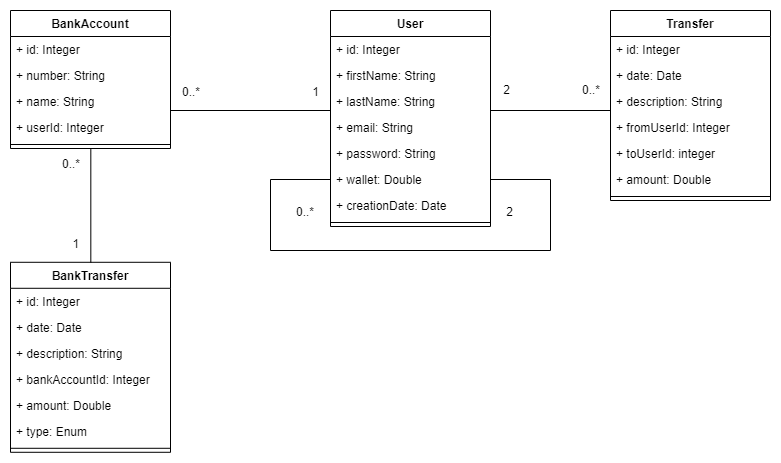

The diagram above was exported from draw.io. Its source (the exported page's mxGraphModel, read from the mxfile embedded in the PNG):
<mxGraphModel dx="1038" dy="548" grid="1" gridSize="10" guides="1" tooltips="1" connect="1" arrows="1" fold="1" page="1" pageScale="1" pageWidth="827" pageHeight="1169" math="0" shadow="0">
  <root>
    <mxCell id="WIyWlLk6GJQsqaUBKTNV-0" />
    <mxCell id="WIyWlLk6GJQsqaUBKTNV-1" parent="WIyWlLk6GJQsqaUBKTNV-0" />
    <mxCell id="zkfFHV4jXpPFQw0GAbJ--26" value="" style="endArrow=none;shadow=0;strokeWidth=1;rounded=0;endFill=0;edgeStyle=elbowEdgeStyle;elbow=vertical;entryX=0;entryY=0.5;entryDx=0;entryDy=0;exitX=1;exitY=0.5;exitDx=0;exitDy=0;" parent="WIyWlLk6GJQsqaUBKTNV-1" edge="1" target="1g45ok09SdqoX8uwB3nJ-11" source="1g45ok09SdqoX8uwB3nJ-20">
      <mxGeometry x="0.5" y="41" relative="1" as="geometry">
        <mxPoint x="220" y="166" as="sourcePoint" />
        <mxPoint x="340" y="166" as="targetPoint" />
        <mxPoint x="-40" y="32" as="offset" />
        <Array as="points">
          <mxPoint x="260" y="180" />
        </Array>
      </mxGeometry>
    </mxCell>
    <mxCell id="zkfFHV4jXpPFQw0GAbJ--27" value="0..*" style="resizable=0;align=left;verticalAlign=bottom;labelBackgroundColor=none;fontSize=12;" parent="zkfFHV4jXpPFQw0GAbJ--26" connectable="0" vertex="1">
      <mxGeometry x="-1" relative="1" as="geometry">
        <mxPoint x="10" y="-1" as="offset" />
      </mxGeometry>
    </mxCell>
    <mxCell id="zkfFHV4jXpPFQw0GAbJ--28" value="1" style="resizable=0;align=right;verticalAlign=bottom;labelBackgroundColor=none;fontSize=12;" parent="zkfFHV4jXpPFQw0GAbJ--26" connectable="0" vertex="1">
      <mxGeometry x="1" relative="1" as="geometry">
        <mxPoint x="-10" y="-53" as="offset" />
      </mxGeometry>
    </mxCell>
    <mxCell id="1g45ok09SdqoX8uwB3nJ-17" value="BankAccount" style="swimlane;fontStyle=1;align=center;verticalAlign=top;childLayout=stackLayout;horizontal=1;startSize=26;horizontalStack=0;resizeParent=1;resizeParentMax=0;resizeLast=0;collapsible=1;marginBottom=0;" parent="WIyWlLk6GJQsqaUBKTNV-1" vertex="1">
      <mxGeometry x="40" y="80" width="160" height="138" as="geometry" />
    </mxCell>
    <mxCell id="1g45ok09SdqoX8uwB3nJ-18" value="+ id: Integer" style="text;strokeColor=none;fillColor=none;align=left;verticalAlign=top;spacingLeft=4;spacingRight=4;overflow=hidden;rotatable=0;points=[[0,0.5],[1,0.5]];portConstraint=eastwest;" parent="1g45ok09SdqoX8uwB3nJ-17" vertex="1">
      <mxGeometry y="26" width="160" height="26" as="geometry" />
    </mxCell>
    <mxCell id="1g45ok09SdqoX8uwB3nJ-19" value="+ number: String" style="text;strokeColor=none;fillColor=none;align=left;verticalAlign=top;spacingLeft=4;spacingRight=4;overflow=hidden;rotatable=0;points=[[0,0.5],[1,0.5]];portConstraint=eastwest;" parent="1g45ok09SdqoX8uwB3nJ-17" vertex="1">
      <mxGeometry y="52" width="160" height="26" as="geometry" />
    </mxCell>
    <mxCell id="1g45ok09SdqoX8uwB3nJ-20" value="+ name: String" style="text;strokeColor=none;fillColor=none;align=left;verticalAlign=top;spacingLeft=4;spacingRight=4;overflow=hidden;rotatable=0;points=[[0,0.5],[1,0.5]];portConstraint=eastwest;" parent="1g45ok09SdqoX8uwB3nJ-17" vertex="1">
      <mxGeometry y="78" width="160" height="26" as="geometry" />
    </mxCell>
    <mxCell id="1g45ok09SdqoX8uwB3nJ-21" value="+ userId: Integer" style="text;strokeColor=none;fillColor=none;align=left;verticalAlign=top;spacingLeft=4;spacingRight=4;overflow=hidden;rotatable=0;points=[[0,0.5],[1,0.5]];portConstraint=eastwest;" parent="1g45ok09SdqoX8uwB3nJ-17" vertex="1">
      <mxGeometry y="104" width="160" height="26" as="geometry" />
    </mxCell>
    <mxCell id="1g45ok09SdqoX8uwB3nJ-27" value="" style="line;strokeWidth=1;fillColor=none;align=left;verticalAlign=middle;spacingTop=-1;spacingLeft=3;spacingRight=3;rotatable=0;labelPosition=right;points=[];portConstraint=eastwest;" parent="1g45ok09SdqoX8uwB3nJ-17" vertex="1">
      <mxGeometry y="130" width="160" height="8" as="geometry" />
    </mxCell>
    <mxCell id="1g45ok09SdqoX8uwB3nJ-42" value="" style="edgeStyle=orthogonalEdgeStyle;rounded=0;orthogonalLoop=1;jettySize=auto;html=1;exitX=1;exitY=0.5;exitDx=0;exitDy=0;endArrow=none;endFill=0;" parent="WIyWlLk6GJQsqaUBKTNV-1" source="1g45ok09SdqoX8uwB3nJ-11" target="1g45ok09SdqoX8uwB3nJ-30" edge="1">
      <mxGeometry relative="1" as="geometry">
        <Array as="points">
          <mxPoint x="520" y="180" />
        </Array>
      </mxGeometry>
    </mxCell>
    <mxCell id="1g45ok09SdqoX8uwB3nJ-4" value="User" style="swimlane;fontStyle=1;align=center;verticalAlign=top;childLayout=stackLayout;horizontal=1;startSize=26;horizontalStack=0;resizeParent=1;resizeParentMax=0;resizeLast=0;collapsible=1;marginBottom=0;" parent="WIyWlLk6GJQsqaUBKTNV-1" vertex="1">
      <mxGeometry x="360" y="80" width="160" height="216" as="geometry" />
    </mxCell>
    <mxCell id="1g45ok09SdqoX8uwB3nJ-5" value="+ id: Integer" style="text;strokeColor=none;fillColor=none;align=left;verticalAlign=top;spacingLeft=4;spacingRight=4;overflow=hidden;rotatable=0;points=[[0,0.5],[1,0.5]];portConstraint=eastwest;" parent="1g45ok09SdqoX8uwB3nJ-4" vertex="1">
      <mxGeometry y="26" width="160" height="26" as="geometry" />
    </mxCell>
    <mxCell id="1g45ok09SdqoX8uwB3nJ-8" value="+ firstName: String" style="text;strokeColor=none;fillColor=none;align=left;verticalAlign=top;spacingLeft=4;spacingRight=4;overflow=hidden;rotatable=0;points=[[0,0.5],[1,0.5]];portConstraint=eastwest;" parent="1g45ok09SdqoX8uwB3nJ-4" vertex="1">
      <mxGeometry y="52" width="160" height="26" as="geometry" />
    </mxCell>
    <mxCell id="1g45ok09SdqoX8uwB3nJ-9" value="+ lastName: String" style="text;strokeColor=none;fillColor=none;align=left;verticalAlign=top;spacingLeft=4;spacingRight=4;overflow=hidden;rotatable=0;points=[[0,0.5],[1,0.5]];portConstraint=eastwest;" parent="1g45ok09SdqoX8uwB3nJ-4" vertex="1">
      <mxGeometry y="78" width="160" height="26" as="geometry" />
    </mxCell>
    <mxCell id="1g45ok09SdqoX8uwB3nJ-10" value="+ email: String" style="text;strokeColor=none;fillColor=none;align=left;verticalAlign=top;spacingLeft=4;spacingRight=4;overflow=hidden;rotatable=0;points=[[0,0.5],[1,0.5]];portConstraint=eastwest;" parent="1g45ok09SdqoX8uwB3nJ-4" vertex="1">
      <mxGeometry y="104" width="160" height="26" as="geometry" />
    </mxCell>
    <mxCell id="1g45ok09SdqoX8uwB3nJ-11" value="+ password: String" style="text;strokeColor=none;fillColor=none;align=left;verticalAlign=top;spacingLeft=4;spacingRight=4;overflow=hidden;rotatable=0;points=[[0,0.5],[1,0.5]];portConstraint=eastwest;" parent="1g45ok09SdqoX8uwB3nJ-4" vertex="1">
      <mxGeometry y="130" width="160" height="26" as="geometry" />
    </mxCell>
    <mxCell id="1g45ok09SdqoX8uwB3nJ-12" value="+ wallet: Double" style="text;strokeColor=none;fillColor=none;align=left;verticalAlign=top;spacingLeft=4;spacingRight=4;overflow=hidden;rotatable=0;points=[[0,0.5],[1,0.5]];portConstraint=eastwest;" parent="1g45ok09SdqoX8uwB3nJ-4" vertex="1">
      <mxGeometry y="156" width="160" height="26" as="geometry" />
    </mxCell>
    <mxCell id="1g45ok09SdqoX8uwB3nJ-16" value="+ creationDate: Date" style="text;strokeColor=none;fillColor=none;align=left;verticalAlign=top;spacingLeft=4;spacingRight=4;overflow=hidden;rotatable=0;points=[[0,0.5],[1,0.5]];portConstraint=eastwest;" parent="1g45ok09SdqoX8uwB3nJ-4" vertex="1">
      <mxGeometry y="182" width="160" height="26" as="geometry" />
    </mxCell>
    <mxCell id="1g45ok09SdqoX8uwB3nJ-6" value="" style="line;strokeWidth=1;fillColor=none;align=left;verticalAlign=middle;spacingTop=-1;spacingLeft=3;spacingRight=3;rotatable=0;labelPosition=right;points=[];portConstraint=eastwest;" parent="1g45ok09SdqoX8uwB3nJ-4" vertex="1">
      <mxGeometry y="208" width="160" height="8" as="geometry" />
    </mxCell>
    <mxCell id="jMaNGzifPHIjfXYB4Yip-5" style="edgeStyle=orthogonalEdgeStyle;rounded=0;orthogonalLoop=1;jettySize=auto;html=1;exitX=0;exitY=0.5;exitDx=0;exitDy=0;entryX=1;entryY=0.5;entryDx=0;entryDy=0;endArrow=none;endFill=0;" edge="1" parent="1g45ok09SdqoX8uwB3nJ-4" source="1g45ok09SdqoX8uwB3nJ-12" target="1g45ok09SdqoX8uwB3nJ-12">
      <mxGeometry relative="1" as="geometry">
        <mxPoint y="221" as="sourcePoint" />
        <mxPoint x="160" y="221" as="targetPoint" />
        <Array as="points">
          <mxPoint x="-60" y="169" />
          <mxPoint x="-60" y="240" />
          <mxPoint x="220" y="240" />
          <mxPoint x="220" y="169" />
        </Array>
      </mxGeometry>
    </mxCell>
    <mxCell id="1g45ok09SdqoX8uwB3nJ-43" value="BankTransfer" style="swimlane;fontStyle=1;align=center;verticalAlign=top;childLayout=stackLayout;horizontal=1;startSize=26;horizontalStack=0;resizeParent=1;resizeParentMax=0;resizeLast=0;collapsible=1;marginBottom=0;" parent="WIyWlLk6GJQsqaUBKTNV-1" vertex="1">
      <mxGeometry x="40" y="331.79" width="160" height="190" as="geometry" />
    </mxCell>
    <mxCell id="1g45ok09SdqoX8uwB3nJ-44" value="+ id: Integer" style="text;strokeColor=none;fillColor=none;align=left;verticalAlign=top;spacingLeft=4;spacingRight=4;overflow=hidden;rotatable=0;points=[[0,0.5],[1,0.5]];portConstraint=eastwest;" parent="1g45ok09SdqoX8uwB3nJ-43" vertex="1">
      <mxGeometry y="26" width="160" height="26" as="geometry" />
    </mxCell>
    <mxCell id="1g45ok09SdqoX8uwB3nJ-45" value="+ date: Date" style="text;strokeColor=none;fillColor=none;align=left;verticalAlign=top;spacingLeft=4;spacingRight=4;overflow=hidden;rotatable=0;points=[[0,0.5],[1,0.5]];portConstraint=eastwest;" parent="1g45ok09SdqoX8uwB3nJ-43" vertex="1">
      <mxGeometry y="52" width="160" height="26" as="geometry" />
    </mxCell>
    <mxCell id="1g45ok09SdqoX8uwB3nJ-46" value="+ description: String" style="text;strokeColor=none;fillColor=none;align=left;verticalAlign=top;spacingLeft=4;spacingRight=4;overflow=hidden;rotatable=0;points=[[0,0.5],[1,0.5]];portConstraint=eastwest;" parent="1g45ok09SdqoX8uwB3nJ-43" vertex="1">
      <mxGeometry y="78" width="160" height="26" as="geometry" />
    </mxCell>
    <mxCell id="1g45ok09SdqoX8uwB3nJ-47" value="+ bankAccountId: Integer" style="text;strokeColor=none;fillColor=none;align=left;verticalAlign=top;spacingLeft=4;spacingRight=4;overflow=hidden;rotatable=0;points=[[0,0.5],[1,0.5]];portConstraint=eastwest;" parent="1g45ok09SdqoX8uwB3nJ-43" vertex="1">
      <mxGeometry y="104" width="160" height="26" as="geometry" />
    </mxCell>
    <mxCell id="1g45ok09SdqoX8uwB3nJ-49" value="+ amount: Double" style="text;strokeColor=none;fillColor=none;align=left;verticalAlign=top;spacingLeft=4;spacingRight=4;overflow=hidden;rotatable=0;points=[[0,0.5],[1,0.5]];portConstraint=eastwest;" parent="1g45ok09SdqoX8uwB3nJ-43" vertex="1">
      <mxGeometry y="130" width="160" height="26" as="geometry" />
    </mxCell>
    <mxCell id="1g45ok09SdqoX8uwB3nJ-53" value="+ type: Enum" style="text;strokeColor=none;fillColor=none;align=left;verticalAlign=top;spacingLeft=4;spacingRight=4;overflow=hidden;rotatable=0;points=[[0,0.5],[1,0.5]];portConstraint=eastwest;" parent="1g45ok09SdqoX8uwB3nJ-43" vertex="1">
      <mxGeometry y="156" width="160" height="26" as="geometry" />
    </mxCell>
    <mxCell id="1g45ok09SdqoX8uwB3nJ-50" value="" style="line;strokeWidth=1;fillColor=none;align=left;verticalAlign=middle;spacingTop=-1;spacingLeft=3;spacingRight=3;rotatable=0;labelPosition=right;points=[];portConstraint=eastwest;" parent="1g45ok09SdqoX8uwB3nJ-43" vertex="1">
      <mxGeometry y="182" width="160" height="8" as="geometry" />
    </mxCell>
    <mxCell id="1g45ok09SdqoX8uwB3nJ-30" value="Transfer" style="swimlane;fontStyle=1;align=center;verticalAlign=top;childLayout=stackLayout;horizontal=1;startSize=26;horizontalStack=0;resizeParent=1;resizeParentMax=0;resizeLast=0;collapsible=1;marginBottom=0;" parent="WIyWlLk6GJQsqaUBKTNV-1" vertex="1">
      <mxGeometry x="640" y="80" width="160" height="190" as="geometry" />
    </mxCell>
    <mxCell id="1g45ok09SdqoX8uwB3nJ-31" value="+ id: Integer" style="text;strokeColor=none;fillColor=none;align=left;verticalAlign=top;spacingLeft=4;spacingRight=4;overflow=hidden;rotatable=0;points=[[0,0.5],[1,0.5]];portConstraint=eastwest;" parent="1g45ok09SdqoX8uwB3nJ-30" vertex="1">
      <mxGeometry y="26" width="160" height="26" as="geometry" />
    </mxCell>
    <mxCell id="1g45ok09SdqoX8uwB3nJ-32" value="+ date: Date" style="text;strokeColor=none;fillColor=none;align=left;verticalAlign=top;spacingLeft=4;spacingRight=4;overflow=hidden;rotatable=0;points=[[0,0.5],[1,0.5]];portConstraint=eastwest;" parent="1g45ok09SdqoX8uwB3nJ-30" vertex="1">
      <mxGeometry y="52" width="160" height="26" as="geometry" />
    </mxCell>
    <mxCell id="1g45ok09SdqoX8uwB3nJ-33" value="+ description: String" style="text;strokeColor=none;fillColor=none;align=left;verticalAlign=top;spacingLeft=4;spacingRight=4;overflow=hidden;rotatable=0;points=[[0,0.5],[1,0.5]];portConstraint=eastwest;" parent="1g45ok09SdqoX8uwB3nJ-30" vertex="1">
      <mxGeometry y="78" width="160" height="26" as="geometry" />
    </mxCell>
    <mxCell id="1g45ok09SdqoX8uwB3nJ-34" value="+ fromUserId: Integer" style="text;strokeColor=none;fillColor=none;align=left;verticalAlign=top;spacingLeft=4;spacingRight=4;overflow=hidden;rotatable=0;points=[[0,0.5],[1,0.5]];portConstraint=eastwest;" parent="1g45ok09SdqoX8uwB3nJ-30" vertex="1">
      <mxGeometry y="104" width="160" height="26" as="geometry" />
    </mxCell>
    <mxCell id="1g45ok09SdqoX8uwB3nJ-35" value="+ toUserId: integer" style="text;strokeColor=none;fillColor=none;align=left;verticalAlign=top;spacingLeft=4;spacingRight=4;overflow=hidden;rotatable=0;points=[[0,0.5],[1,0.5]];portConstraint=eastwest;" parent="1g45ok09SdqoX8uwB3nJ-30" vertex="1">
      <mxGeometry y="130" width="160" height="26" as="geometry" />
    </mxCell>
    <mxCell id="1g45ok09SdqoX8uwB3nJ-36" value="+ amount: Double" style="text;strokeColor=none;fillColor=none;align=left;verticalAlign=top;spacingLeft=4;spacingRight=4;overflow=hidden;rotatable=0;points=[[0,0.5],[1,0.5]];portConstraint=eastwest;" parent="1g45ok09SdqoX8uwB3nJ-30" vertex="1">
      <mxGeometry y="156" width="160" height="26" as="geometry" />
    </mxCell>
    <mxCell id="1g45ok09SdqoX8uwB3nJ-40" value="" style="line;strokeWidth=1;fillColor=none;align=left;verticalAlign=middle;spacingTop=-1;spacingLeft=3;spacingRight=3;rotatable=0;labelPosition=right;points=[];portConstraint=eastwest;" parent="1g45ok09SdqoX8uwB3nJ-30" vertex="1">
      <mxGeometry y="182" width="160" height="8" as="geometry" />
    </mxCell>
    <mxCell id="jMaNGzifPHIjfXYB4Yip-0" value="" style="endArrow=none;shadow=0;strokeWidth=1;rounded=0;endFill=0;edgeStyle=elbowEdgeStyle;elbow=vertical;entryX=0.5;entryY=0;entryDx=0;entryDy=0;exitX=0.502;exitY=1.085;exitDx=0;exitDy=0;exitPerimeter=0;" edge="1" parent="WIyWlLk6GJQsqaUBKTNV-1" target="1g45ok09SdqoX8uwB3nJ-43">
      <mxGeometry x="0.5" y="41" relative="1" as="geometry">
        <mxPoint x="120.31999999999994" y="218.00000000000003" as="sourcePoint" />
        <mxPoint x="370" y="204.79" as="targetPoint" />
        <mxPoint x="-40" y="32" as="offset" />
        <Array as="points">
          <mxPoint x="130" y="331.79" />
        </Array>
      </mxGeometry>
    </mxCell>
    <mxCell id="jMaNGzifPHIjfXYB4Yip-1" value="0..*" style="resizable=0;align=left;verticalAlign=bottom;labelBackgroundColor=none;fontSize=12;" connectable="0" vertex="1" parent="jMaNGzifPHIjfXYB4Yip-0">
      <mxGeometry x="-1" relative="1" as="geometry">
        <mxPoint x="-30.32" y="23.79" as="offset" />
      </mxGeometry>
    </mxCell>
    <mxCell id="jMaNGzifPHIjfXYB4Yip-2" value="1" style="resizable=0;align=right;verticalAlign=bottom;labelBackgroundColor=none;fontSize=12;" connectable="0" vertex="1" parent="jMaNGzifPHIjfXYB4Yip-0">
      <mxGeometry x="1" relative="1" as="geometry">
        <mxPoint x="-10" y="-9.89" as="offset" />
      </mxGeometry>
    </mxCell>
    <mxCell id="jMaNGzifPHIjfXYB4Yip-3" value="2" style="resizable=0;align=right;verticalAlign=bottom;labelBackgroundColor=none;fontSize=12;" connectable="0" vertex="1" parent="WIyWlLk6GJQsqaUBKTNV-1">
      <mxGeometry x="540" y="145" as="geometry">
        <mxPoint x="1" y="23" as="offset" />
      </mxGeometry>
    </mxCell>
    <mxCell id="jMaNGzifPHIjfXYB4Yip-4" value="0..*" style="resizable=0;align=left;verticalAlign=bottom;labelBackgroundColor=none;fontSize=12;" connectable="0" vertex="1" parent="WIyWlLk6GJQsqaUBKTNV-1">
      <mxGeometry x="610" y="168" as="geometry" />
    </mxCell>
    <mxCell id="jMaNGzifPHIjfXYB4Yip-6" value="0..*" style="resizable=0;align=left;verticalAlign=bottom;labelBackgroundColor=none;fontSize=12;" connectable="0" vertex="1" parent="WIyWlLk6GJQsqaUBKTNV-1">
      <mxGeometry x="220" y="182.9999999999999" as="geometry">
        <mxPoint x="104" y="107" as="offset" />
      </mxGeometry>
    </mxCell>
    <mxCell id="jMaNGzifPHIjfXYB4Yip-7" value="2" style="resizable=0;align=right;verticalAlign=bottom;labelBackgroundColor=none;fontSize=12;" connectable="0" vertex="1" parent="WIyWlLk6GJQsqaUBKTNV-1">
      <mxGeometry x="550" y="228" as="geometry">
        <mxPoint x="-6" y="62" as="offset" />
      </mxGeometry>
    </mxCell>
  </root>
</mxGraphModel>